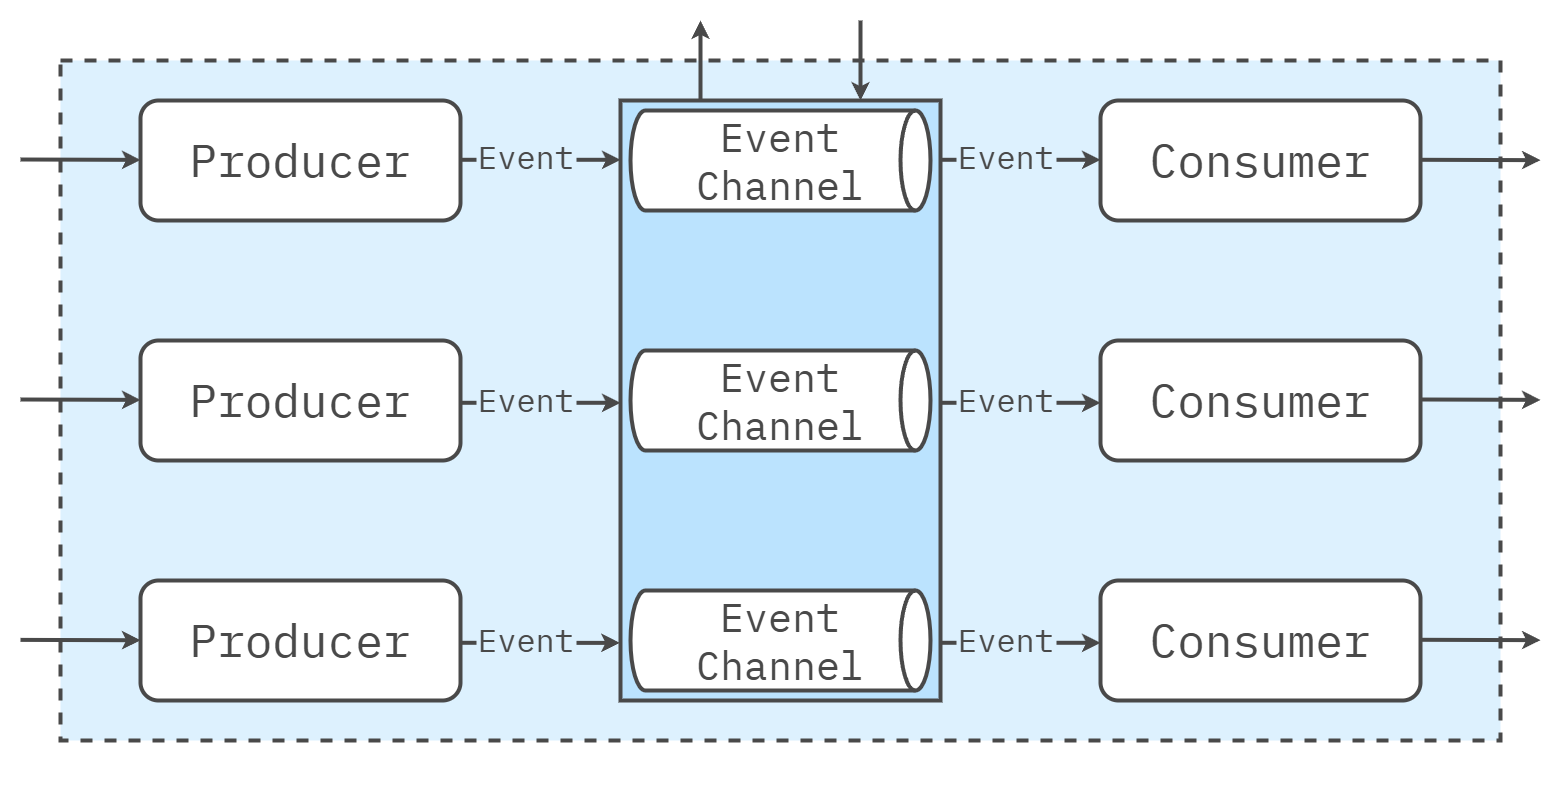

The diagram above was exported from draw.io. Its source (the exported page's mxGraphModel, read from the mxfile embedded in the PNG):
<mxGraphModel dx="3457" dy="1830" grid="1" gridSize="10" guides="1" tooltips="1" connect="1" arrows="1" fold="1" page="1" pageScale="1" pageWidth="1600" pageHeight="840" math="0" shadow="0">
  <root>
    <mxCell id="0" />
    <mxCell id="1" parent="0" />
    <mxCell id="Az0bFYg64EQcbs3Bumrs-12" value="" style="rounded=0;whiteSpace=wrap;html=1;strokeColor=none;strokeWidth=4;align=center;verticalAlign=middle;fontFamily=IBM Plex Mono;fontSource=https%3A%2F%2Ffonts.googleapis.com%2Fcss%3Ffamily%3DIBM%2BPlex%2BMono;fontSize=64;fontColor=#494949;fillColor=none;movable=0;resizable=0;rotatable=0;deletable=0;editable=0;locked=1;connectable=0;" parent="1" vertex="1">
      <mxGeometry x="20" y="20" width="1560" height="800" as="geometry" />
    </mxCell>
    <mxCell id="L3TbLjJM5cl4JLg-beqe-2" value="" style="rounded=0;whiteSpace=wrap;html=1;fillColor=#DDF1FE;strokeColor=#494949;strokeWidth=4;perimeterSpacing=1;dashed=1;movable=1;resizable=1;rotatable=1;deletable=1;editable=1;locked=0;connectable=1;" parent="1" vertex="1">
      <mxGeometry x="80" y="80" width="1440" height="680" as="geometry" />
    </mxCell>
    <mxCell id="L3TbLjJM5cl4JLg-beqe-4" value="Producer" style="rounded=1;whiteSpace=wrap;html=1;fillColor=#FFFFFF;strokeColor=#494949;strokeWidth=4;fontFamily=IBM Plex Mono;fontSource=https%3A%2F%2Ffonts.googleapis.com%2Fcss%3Ffamily%3DIBM%2BPlex%2BMono;fontSize=46;fontColor=#494949;" parent="1" vertex="1">
      <mxGeometry x="160" y="120" width="320" height="120" as="geometry" />
    </mxCell>
    <mxCell id="Az0bFYg64EQcbs3Bumrs-13" value="Consumer" style="rounded=1;whiteSpace=wrap;html=1;fillColor=#FFFFFF;strokeColor=#494949;strokeWidth=4;fontFamily=IBM Plex Mono;fontSource=https%3A%2F%2Ffonts.googleapis.com%2Fcss%3Ffamily%3DIBM%2BPlex%2BMono;fontSize=46;fontColor=#494949;" parent="1" vertex="1">
      <mxGeometry x="1120" y="120" width="320" height="120" as="geometry" />
    </mxCell>
    <mxCell id="Az0bFYg64EQcbs3Bumrs-14" value="" style="rounded=0;whiteSpace=wrap;html=1;fillColor=#bbe3fe;strokeColor=#494949;strokeWidth=4;fontFamily=IBM Plex Mono;fontSource=https%3A%2F%2Ffonts.googleapis.com%2Fcss%3Ffamily%3DIBM%2BPlex%2BMono;fontSize=46;fontColor=#494949;" parent="1" vertex="1">
      <mxGeometry x="640" y="120" width="320" height="600" as="geometry" />
    </mxCell>
    <mxCell id="Az0bFYg64EQcbs3Bumrs-16" value="Consumer" style="rounded=1;whiteSpace=wrap;html=1;fillColor=#FFFFFF;strokeColor=#494949;strokeWidth=4;fontFamily=IBM Plex Mono;fontSource=https%3A%2F%2Ffonts.googleapis.com%2Fcss%3Ffamily%3DIBM%2BPlex%2BMono;fontSize=46;fontColor=#494949;" parent="1" vertex="1">
      <mxGeometry x="1120" y="360" width="320" height="120" as="geometry" />
    </mxCell>
    <mxCell id="Az0bFYg64EQcbs3Bumrs-17" value="Consumer" style="rounded=1;whiteSpace=wrap;html=1;fillColor=#FFFFFF;strokeColor=#494949;strokeWidth=4;fontFamily=IBM Plex Mono;fontSource=https%3A%2F%2Ffonts.googleapis.com%2Fcss%3Ffamily%3DIBM%2BPlex%2BMono;fontSize=46;fontColor=#494949;" parent="1" vertex="1">
      <mxGeometry x="1120" y="600" width="320" height="120" as="geometry" />
    </mxCell>
    <mxCell id="Az0bFYg64EQcbs3Bumrs-34" value="" style="endArrow=classic;html=1;rounded=0;fontFamily=IBM Plex Mono;fontSource=https%3A%2F%2Ffonts.googleapis.com%2Fcss%3Ffamily%3DIBM%2BPlex%2BMono;fontSize=64;fontColor=#494949;strokeColor=#494949;strokeWidth=4;exitX=0.25;exitY=0;exitDx=0;exitDy=0;" parent="1" source="Az0bFYg64EQcbs3Bumrs-14" edge="1">
      <mxGeometry width="50" height="50" relative="1" as="geometry">
        <mxPoint x="800" y="40.83000000000001" as="sourcePoint" />
        <mxPoint x="720" y="40" as="targetPoint" />
      </mxGeometry>
    </mxCell>
    <mxCell id="Az0bFYg64EQcbs3Bumrs-35" value="" style="endArrow=classic;html=1;rounded=0;fontFamily=IBM Plex Mono;fontSource=https%3A%2F%2Ffonts.googleapis.com%2Fcss%3Ffamily%3DIBM%2BPlex%2BMono;fontSize=64;fontColor=#494949;strokeColor=#494949;strokeWidth=4;entryX=0.75;entryY=0;entryDx=0;entryDy=0;" parent="1" target="Az0bFYg64EQcbs3Bumrs-14" edge="1">
      <mxGeometry width="50" height="50" relative="1" as="geometry">
        <mxPoint x="880" y="40" as="sourcePoint" />
        <mxPoint x="740" y="60" as="targetPoint" />
      </mxGeometry>
    </mxCell>
    <mxCell id="Az0bFYg64EQcbs3Bumrs-36" value="Producer" style="rounded=1;whiteSpace=wrap;html=1;fillColor=#FFFFFF;strokeColor=#494949;strokeWidth=4;fontFamily=IBM Plex Mono;fontSource=https%3A%2F%2Ffonts.googleapis.com%2Fcss%3Ffamily%3DIBM%2BPlex%2BMono;fontSize=46;fontColor=#494949;" parent="1" vertex="1">
      <mxGeometry x="160" y="360" width="320" height="120" as="geometry" />
    </mxCell>
    <mxCell id="Az0bFYg64EQcbs3Bumrs-37" value="Producer" style="rounded=1;whiteSpace=wrap;html=1;fillColor=#FFFFFF;strokeColor=#494949;strokeWidth=4;fontFamily=IBM Plex Mono;fontSource=https%3A%2F%2Ffonts.googleapis.com%2Fcss%3Ffamily%3DIBM%2BPlex%2BMono;fontSize=46;fontColor=#494949;" parent="1" vertex="1">
      <mxGeometry x="160" y="600" width="320" height="120" as="geometry" />
    </mxCell>
    <mxCell id="Az0bFYg64EQcbs3Bumrs-40" value="" style="endArrow=classic;html=1;rounded=0;fontFamily=IBM Plex Mono;fontSource=https%3A%2F%2Ffonts.googleapis.com%2Fcss%3Ffamily%3DIBM%2BPlex%2BMono;fontSize=64;fontColor=#494949;strokeColor=#494949;strokeWidth=4;entryX=0;entryY=0.5;entryDx=0;entryDy=0;exitX=1;exitY=0.1;exitDx=0;exitDy=0;exitPerimeter=0;startArrow=none;startFill=0;" parent="1" edge="1">
      <mxGeometry width="50" height="50" relative="1" as="geometry">
        <mxPoint x="480" y="179.29" as="sourcePoint" />
        <mxPoint x="640" y="179.29" as="targetPoint" />
      </mxGeometry>
    </mxCell>
    <mxCell id="NrdW11UPYXRvyO_tmycY-1" value="" style="endArrow=classic;html=1;rounded=0;fontFamily=IBM Plex Mono;fontSource=https%3A%2F%2Ffonts.googleapis.com%2Fcss%3Ffamily%3DIBM%2BPlex%2BMono;fontSize=64;fontColor=#494949;strokeColor=#494949;strokeWidth=4;entryX=0;entryY=0.5;entryDx=0;entryDy=0;startArrow=none;startFill=0;" parent="1" edge="1">
      <mxGeometry width="50" height="50" relative="1" as="geometry">
        <mxPoint x="40" y="179" as="sourcePoint" />
        <mxPoint x="160" y="179.38" as="targetPoint" />
      </mxGeometry>
    </mxCell>
    <mxCell id="NrdW11UPYXRvyO_tmycY-2" value="" style="endArrow=classic;html=1;rounded=0;fontFamily=IBM Plex Mono;fontSource=https%3A%2F%2Ffonts.googleapis.com%2Fcss%3Ffamily%3DIBM%2BPlex%2BMono;fontSize=64;fontColor=#494949;strokeColor=#494949;strokeWidth=4;entryX=0;entryY=0.5;entryDx=0;entryDy=0;startArrow=none;startFill=0;" parent="1" edge="1">
      <mxGeometry width="50" height="50" relative="1" as="geometry">
        <mxPoint x="40" y="419" as="sourcePoint" />
        <mxPoint x="160" y="419.38" as="targetPoint" />
      </mxGeometry>
    </mxCell>
    <mxCell id="NrdW11UPYXRvyO_tmycY-3" value="" style="endArrow=classic;html=1;rounded=0;fontFamily=IBM Plex Mono;fontSource=https%3A%2F%2Ffonts.googleapis.com%2Fcss%3Ffamily%3DIBM%2BPlex%2BMono;fontSize=64;fontColor=#494949;strokeColor=#494949;strokeWidth=4;entryX=0;entryY=0.5;entryDx=0;entryDy=0;startArrow=none;startFill=0;" parent="1" edge="1">
      <mxGeometry width="50" height="50" relative="1" as="geometry">
        <mxPoint x="40" y="659.38" as="sourcePoint" />
        <mxPoint x="160" y="659.76" as="targetPoint" />
      </mxGeometry>
    </mxCell>
    <mxCell id="NrdW11UPYXRvyO_tmycY-22" value="Event" style="text;html=1;align=center;verticalAlign=middle;whiteSpace=wrap;rounded=0;fontFamily=IBM Plex Mono;fontSource=https%3A%2F%2Ffonts.googleapis.com%2Fcss%3Ffamily%3DIBM%2BPlex%2BMono;fontSize=32;fontColor=#494949;fillColor=#DDF1FE;" parent="1" vertex="1">
      <mxGeometry x="496" y="162" width="100" height="30" as="geometry" />
    </mxCell>
    <mxCell id="NrdW11UPYXRvyO_tmycY-23" value="" style="endArrow=classic;html=1;rounded=0;fontFamily=IBM Plex Mono;fontSource=https%3A%2F%2Ffonts.googleapis.com%2Fcss%3Ffamily%3DIBM%2BPlex%2BMono;fontSize=64;fontColor=#494949;strokeColor=#494949;strokeWidth=4;entryX=0;entryY=0.5;entryDx=0;entryDy=0;exitX=1;exitY=0.1;exitDx=0;exitDy=0;exitPerimeter=0;startArrow=none;startFill=0;" parent="1" edge="1">
      <mxGeometry width="50" height="50" relative="1" as="geometry">
        <mxPoint x="480" y="422.28999999999996" as="sourcePoint" />
        <mxPoint x="640" y="422.28999999999996" as="targetPoint" />
      </mxGeometry>
    </mxCell>
    <mxCell id="NrdW11UPYXRvyO_tmycY-24" value="Event" style="text;html=1;align=center;verticalAlign=middle;whiteSpace=wrap;rounded=0;fontFamily=IBM Plex Mono;fontSource=https%3A%2F%2Ffonts.googleapis.com%2Fcss%3Ffamily%3DIBM%2BPlex%2BMono;fontSize=32;fontColor=#494949;fillColor=#DDF1FE;" parent="1" vertex="1">
      <mxGeometry x="496" y="405" width="100" height="30" as="geometry" />
    </mxCell>
    <mxCell id="NrdW11UPYXRvyO_tmycY-25" value="" style="endArrow=classic;html=1;rounded=0;fontFamily=IBM Plex Mono;fontSource=https%3A%2F%2Ffonts.googleapis.com%2Fcss%3Ffamily%3DIBM%2BPlex%2BMono;fontSize=64;fontColor=#494949;strokeColor=#494949;strokeWidth=4;entryX=-0.002;entryY=0.904;entryDx=0;entryDy=0;exitX=1;exitY=0.1;exitDx=0;exitDy=0;exitPerimeter=0;startArrow=none;startFill=0;entryPerimeter=0;" parent="1" edge="1" target="Az0bFYg64EQcbs3Bumrs-14">
      <mxGeometry width="50" height="50" relative="1" as="geometry">
        <mxPoint x="480" y="662.29" as="sourcePoint" />
        <mxPoint x="640" y="662.29" as="targetPoint" />
      </mxGeometry>
    </mxCell>
    <mxCell id="NrdW11UPYXRvyO_tmycY-26" value="Event" style="text;html=1;align=center;verticalAlign=middle;whiteSpace=wrap;rounded=0;fontFamily=IBM Plex Mono;fontSource=https%3A%2F%2Ffonts.googleapis.com%2Fcss%3Ffamily%3DIBM%2BPlex%2BMono;fontSize=32;fontColor=#494949;fillColor=#DDF1FE;" parent="1" vertex="1">
      <mxGeometry x="496" y="645" width="100" height="30" as="geometry" />
    </mxCell>
    <mxCell id="NrdW11UPYXRvyO_tmycY-27" value="" style="endArrow=classic;html=1;rounded=0;fontFamily=IBM Plex Mono;fontSource=https%3A%2F%2Ffonts.googleapis.com%2Fcss%3Ffamily%3DIBM%2BPlex%2BMono;fontSize=64;fontColor=#494949;strokeColor=#494949;strokeWidth=4;entryX=0;entryY=0.5;entryDx=0;entryDy=0;exitX=1;exitY=0.1;exitDx=0;exitDy=0;exitPerimeter=0;startArrow=none;startFill=0;" parent="1" edge="1">
      <mxGeometry width="50" height="50" relative="1" as="geometry">
        <mxPoint x="960" y="179.29" as="sourcePoint" />
        <mxPoint x="1120" y="179.29" as="targetPoint" />
      </mxGeometry>
    </mxCell>
    <mxCell id="NrdW11UPYXRvyO_tmycY-28" value="Event" style="text;html=1;align=center;verticalAlign=middle;whiteSpace=wrap;rounded=0;fontFamily=IBM Plex Mono;fontSource=https%3A%2F%2Ffonts.googleapis.com%2Fcss%3Ffamily%3DIBM%2BPlex%2BMono;fontSize=32;fontColor=#494949;fillColor=#DDF1FE;" parent="1" vertex="1">
      <mxGeometry x="976" y="162" width="100" height="30" as="geometry" />
    </mxCell>
    <mxCell id="NrdW11UPYXRvyO_tmycY-32" value="" style="endArrow=classic;html=1;rounded=0;fontFamily=IBM Plex Mono;fontSource=https%3A%2F%2Ffonts.googleapis.com%2Fcss%3Ffamily%3DIBM%2BPlex%2BMono;fontSize=64;fontColor=#494949;strokeColor=#494949;strokeWidth=4;entryX=0;entryY=0.5;entryDx=0;entryDy=0;exitX=1;exitY=0.1;exitDx=0;exitDy=0;exitPerimeter=0;startArrow=none;startFill=0;" parent="1" edge="1">
      <mxGeometry width="50" height="50" relative="1" as="geometry">
        <mxPoint x="960" y="422.28999999999996" as="sourcePoint" />
        <mxPoint x="1120" y="422.28999999999996" as="targetPoint" />
      </mxGeometry>
    </mxCell>
    <mxCell id="NrdW11UPYXRvyO_tmycY-33" value="Event" style="text;html=1;align=center;verticalAlign=middle;whiteSpace=wrap;rounded=0;fontFamily=IBM Plex Mono;fontSource=https%3A%2F%2Ffonts.googleapis.com%2Fcss%3Ffamily%3DIBM%2BPlex%2BMono;fontSize=32;fontColor=#494949;fillColor=#DDF1FE;" parent="1" vertex="1">
      <mxGeometry x="976" y="405" width="100" height="30" as="geometry" />
    </mxCell>
    <mxCell id="NrdW11UPYXRvyO_tmycY-34" value="" style="endArrow=classic;html=1;rounded=0;fontFamily=IBM Plex Mono;fontSource=https%3A%2F%2Ffonts.googleapis.com%2Fcss%3Ffamily%3DIBM%2BPlex%2BMono;fontSize=64;fontColor=#494949;strokeColor=#494949;strokeWidth=4;entryX=0;entryY=0.5;entryDx=0;entryDy=0;exitX=1;exitY=0.1;exitDx=0;exitDy=0;exitPerimeter=0;startArrow=none;startFill=0;" parent="1" edge="1">
      <mxGeometry width="50" height="50" relative="1" as="geometry">
        <mxPoint x="960" y="662.29" as="sourcePoint" />
        <mxPoint x="1120" y="662.29" as="targetPoint" />
      </mxGeometry>
    </mxCell>
    <mxCell id="NrdW11UPYXRvyO_tmycY-35" value="Event" style="text;html=1;align=center;verticalAlign=middle;whiteSpace=wrap;rounded=0;fontFamily=IBM Plex Mono;fontSource=https%3A%2F%2Ffonts.googleapis.com%2Fcss%3Ffamily%3DIBM%2BPlex%2BMono;fontSize=32;fontColor=#494949;fillColor=#DDF1FE;" parent="1" vertex="1">
      <mxGeometry x="976" y="645" width="100" height="30" as="geometry" />
    </mxCell>
    <mxCell id="NrdW11UPYXRvyO_tmycY-36" value="" style="endArrow=classic;html=1;rounded=0;fontFamily=IBM Plex Mono;fontSource=https%3A%2F%2Ffonts.googleapis.com%2Fcss%3Ffamily%3DIBM%2BPlex%2BMono;fontSize=64;fontColor=#494949;strokeColor=#494949;strokeWidth=4;entryX=0;entryY=0.5;entryDx=0;entryDy=0;startArrow=none;startFill=0;" parent="1" edge="1">
      <mxGeometry width="50" height="50" relative="1" as="geometry">
        <mxPoint x="1440" y="179.29" as="sourcePoint" />
        <mxPoint x="1560" y="179.67" as="targetPoint" />
      </mxGeometry>
    </mxCell>
    <mxCell id="NrdW11UPYXRvyO_tmycY-37" value="" style="endArrow=classic;html=1;rounded=0;fontFamily=IBM Plex Mono;fontSource=https%3A%2F%2Ffonts.googleapis.com%2Fcss%3Ffamily%3DIBM%2BPlex%2BMono;fontSize=64;fontColor=#494949;strokeColor=#494949;strokeWidth=4;entryX=0;entryY=0.5;entryDx=0;entryDy=0;startArrow=none;startFill=0;" parent="1" edge="1">
      <mxGeometry width="50" height="50" relative="1" as="geometry">
        <mxPoint x="1440" y="419" as="sourcePoint" />
        <mxPoint x="1560" y="419.38" as="targetPoint" />
      </mxGeometry>
    </mxCell>
    <mxCell id="NrdW11UPYXRvyO_tmycY-38" value="" style="endArrow=classic;html=1;rounded=0;fontFamily=IBM Plex Mono;fontSource=https%3A%2F%2Ffonts.googleapis.com%2Fcss%3Ffamily%3DIBM%2BPlex%2BMono;fontSize=64;fontColor=#494949;strokeColor=#494949;strokeWidth=4;entryX=0;entryY=0.5;entryDx=0;entryDy=0;startArrow=none;startFill=0;" parent="1" edge="1">
      <mxGeometry width="50" height="50" relative="1" as="geometry">
        <mxPoint x="1440" y="659.29" as="sourcePoint" />
        <mxPoint x="1560" y="659.6700000000001" as="targetPoint" />
      </mxGeometry>
    </mxCell>
    <mxCell id="d3SENjzFNOzjEQhsSQ5G-2" value="" style="group" vertex="1" connectable="0" parent="1">
      <mxGeometry x="650" y="130" width="300" height="100" as="geometry" />
    </mxCell>
    <mxCell id="NrdW11UPYXRvyO_tmycY-11" value="" style="shape=cylinder3;whiteSpace=wrap;html=1;boundedLbl=1;backgroundOutline=1;size=15;rounded=1;strokeColor=#494949;strokeWidth=4;align=center;verticalAlign=middle;fontFamily=IBM Plex Mono;fontSource=https%3A%2F%2Ffonts.googleapis.com%2Fcss%3Ffamily%3DIBM%2BPlex%2BMono;fontSize=46;fontColor=#494949;fillColor=#FFFFFF;rotation=90;textDirection=vertical-rl;" parent="d3SENjzFNOzjEQhsSQ5G-2" vertex="1">
      <mxGeometry x="100" y="-100" width="100" height="300" as="geometry" />
    </mxCell>
    <mxCell id="NrdW11UPYXRvyO_tmycY-12" value="Event Channel" style="text;html=1;align=center;verticalAlign=middle;whiteSpace=wrap;rounded=0;fontFamily=IBM Plex Mono;fontSource=https%3A%2F%2Ffonts.googleapis.com%2Fcss%3Ffamily%3DIBM%2BPlex%2BMono;fontSize=40;fontColor=#494949;" parent="d3SENjzFNOzjEQhsSQ5G-2" vertex="1">
      <mxGeometry width="300" height="100" as="geometry" />
    </mxCell>
    <mxCell id="d3SENjzFNOzjEQhsSQ5G-3" value="" style="group" vertex="1" connectable="0" parent="1">
      <mxGeometry x="650" y="370" width="300" height="100" as="geometry" />
    </mxCell>
    <mxCell id="d3SENjzFNOzjEQhsSQ5G-4" value="" style="shape=cylinder3;whiteSpace=wrap;html=1;boundedLbl=1;backgroundOutline=1;size=15;rounded=1;strokeColor=#494949;strokeWidth=4;align=center;verticalAlign=middle;fontFamily=IBM Plex Mono;fontSource=https%3A%2F%2Ffonts.googleapis.com%2Fcss%3Ffamily%3DIBM%2BPlex%2BMono;fontSize=46;fontColor=#494949;fillColor=#FFFFFF;rotation=90;textDirection=vertical-rl;" vertex="1" parent="d3SENjzFNOzjEQhsSQ5G-3">
      <mxGeometry x="100" y="-100" width="100" height="300" as="geometry" />
    </mxCell>
    <mxCell id="d3SENjzFNOzjEQhsSQ5G-5" value="Event Channel" style="text;html=1;align=center;verticalAlign=middle;whiteSpace=wrap;rounded=0;fontFamily=IBM Plex Mono;fontSource=https%3A%2F%2Ffonts.googleapis.com%2Fcss%3Ffamily%3DIBM%2BPlex%2BMono;fontSize=40;fontColor=#494949;" vertex="1" parent="d3SENjzFNOzjEQhsSQ5G-3">
      <mxGeometry width="300" height="100" as="geometry" />
    </mxCell>
    <mxCell id="d3SENjzFNOzjEQhsSQ5G-6" value="" style="group" vertex="1" connectable="0" parent="1">
      <mxGeometry x="650" y="610" width="300" height="100" as="geometry" />
    </mxCell>
    <mxCell id="d3SENjzFNOzjEQhsSQ5G-7" value="" style="shape=cylinder3;whiteSpace=wrap;html=1;boundedLbl=1;backgroundOutline=1;size=15;rounded=1;strokeColor=#494949;strokeWidth=4;align=center;verticalAlign=middle;fontFamily=IBM Plex Mono;fontSource=https%3A%2F%2Ffonts.googleapis.com%2Fcss%3Ffamily%3DIBM%2BPlex%2BMono;fontSize=46;fontColor=#494949;fillColor=#FFFFFF;rotation=90;textDirection=vertical-rl;" vertex="1" parent="d3SENjzFNOzjEQhsSQ5G-6">
      <mxGeometry x="100" y="-100" width="100" height="300" as="geometry" />
    </mxCell>
    <mxCell id="d3SENjzFNOzjEQhsSQ5G-8" value="Event Channel" style="text;html=1;align=center;verticalAlign=middle;whiteSpace=wrap;rounded=0;fontFamily=IBM Plex Mono;fontSource=https%3A%2F%2Ffonts.googleapis.com%2Fcss%3Ffamily%3DIBM%2BPlex%2BMono;fontSize=40;fontColor=#494949;" vertex="1" parent="d3SENjzFNOzjEQhsSQ5G-6">
      <mxGeometry width="300" height="100" as="geometry" />
    </mxCell>
  </root>
</mxGraphModel>